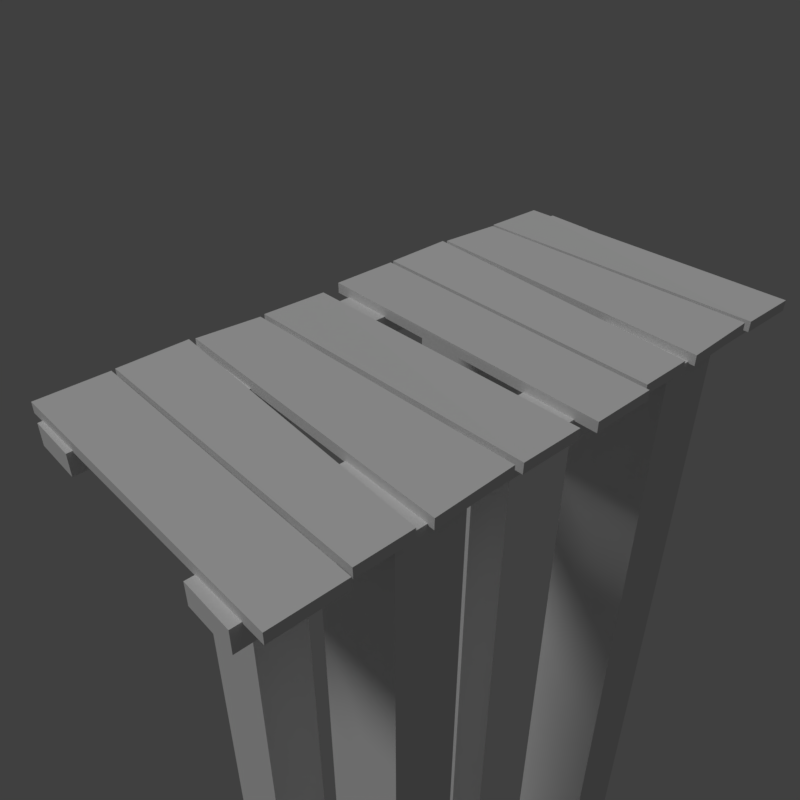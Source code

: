 # Source: bridge_1.blend  (saved by Blender 2.79.0; exported with 4.5.12 LTS)
import bpy
from mathutils import Matrix  # noqa: F401  (used for matrix-valued properties, if any)

bpy.ops.wm.read_factory_settings(use_empty=True)
scene = bpy.context.scene
scene.name = 'Scene'

# ---- collections
col_collection_1 = bpy.data.collections.new('Collection 1'); scene.collection.children.link(col_collection_1)

# ---- materials (node trees are filled in below, after node groups)
mat_bridge = bpy.data.materials.new('bridge')
mat_bridge.alpha_threshold = 0.0
mat_bridge.use_transparent_shadow = False
mat_bridge.roughness = 0.5
mat_bridge.specular_intensity = 0.0
mat_bridge.line_color = (0.0, 0.0, 0.0, 1.0)

# ---- material node trees

# ---- world
world_world = bpy.data.worlds.new('World'); scene.world = world_world
world_world.color = (0.05088, 0.05088, 0.05088)
world_world.use_sun_shadow = False
world_world.sun_shadow_jitter_overblur = 0.0
world_world.cycles.sampling_method = 'MANUAL'

# ---- cameras
cam_camera = bpy.data.cameras.new('Camera')
cam_camera.clip_end = 100.0
cam_camera.lens = 35.0
cam_camera.sensor_width = 32.0
cam_camera.sensor_height = 18.0
cam_camera.display_size = 2.0
cam_camera.dof.focus_distance = 0.0
cam_camera.dof.aperture_fstop = 128.0
cam_camera.dof.aperture_blades = 6

# ---- lights
light_hemi = bpy.data.lights.new('Hemi', 'SUN')
light_hemi.transmission_factor = 0.0
light_hemi.angle = 0.1993
light_hemi.energy = 1.0
light_hemi.shadow_buffer_clip_start = 0.5
light_hemi.shadow_soft_size = 0.1
light_hemi.shadow_cascade_max_distance = 1000.0

# ---- meshes
me_bridge1 = bpy.data.meshes.new('Bridge1')
me_bridge1.from_pydata([(0.502, -0.9536, -0.05049), (-0.4983, -0.9869, -0.04483), (0.4976, -0.7275, -0.04295), (-0.5017, -0.7749, -0.03912), (0.4977, -0.7287, -0.007407), (-0.5015, -0.7761, -0.003583), (0.5022, -0.9548, -0.01495), (-0.4981, -0.9881, -0.009295), (0.4466, -0.008223, -0.03146), (0.4466, -1.0, -0.03146), (0.278, -0.008223, -0.03146), (0.278, -1.0, -0.03146), (-0.4466, -1.0, -0.03146), (-0.278, -1.0, -0.03146), (-0.278, -0.008223, -0.03146), (-0.4466, -0.008223, -0.03146), (-0.5041, -0.4862, -0.03556), (0.4988, -0.4936, -0.03556), (-0.4959, -0.7509, -0.03556), (0.4807, -0.7042, -0.03556), (-0.4959, -0.7509, 0.0), (0.4807, -0.7042, 0.0), (-0.5041, -0.4862, 0.0), (0.4988, -0.4936, 0.0), (-0.501, -0.4343, 0.001883), (0.4986, -0.4732, 0.005451), (-0.499, -0.2629, -0.001412), (0.5012, -0.247, 0.001103), (-0.4989, -0.2636, -0.03696), (0.5013, -0.2477, -0.03445), (-0.5009, -0.435, -0.03367), (0.4987, -0.4739, -0.0301), (-0.278, -0.008223, -0.1043), (-0.278, -1.0, -0.1043), (-0.4466, -0.008223, -0.1043), (-0.4466, -1.0, -0.1043), (0.278, -1.0, -0.1043), (0.278, -0.008223, -0.1043), (0.4466, -1.0, -0.1043), (0.4466, -0.008223, -0.1043), (-0.519, -0.03215, -0.03556), (0.5, -0.01366, -0.03556), (-0.519, -0.2443, -0.03556), (0.5, -0.2352, -0.03556), (-0.519, -0.2443, 0.0), (0.5, -0.2352, 0.0), (-0.519, -0.03215, 0.0), (0.5, -0.01366, 0.0), (0.5073, -0.6094, -0.0303), (0.5073, -0.6094, -3.982), (0.2173, -0.6094, -0.0303), (0.2173, -0.6094, -3.982), (0.2173, -0.3906, -3.982), (0.2173, -0.3906, -0.0303), (0.5073, -0.3906, -3.982), (0.5073, -0.3906, -0.0303), (0.502, 0.04643, -0.05049), (-0.4983, 0.01312, -0.04483), (0.4976, 0.2725, -0.04295), (-0.5017, 0.2251, -0.03912), (0.4977, 0.2713, -0.007407), (-0.5015, 0.2239, -0.003583), (0.5022, 0.04524, -0.01495), (-0.4981, 0.01194, -0.009295), (0.4466, 1.0, -0.03146), (0.4466, -0.008223, -0.03146), (0.278, 1.0, -0.03146), (0.278, -0.008223, -0.03146), (-0.4466, -0.008223, -0.03146), (-0.278, -0.008223, -0.03146), (-0.278, 1.0, -0.03146), (-0.4466, 1.0, -0.03146), (-0.5041, 0.5138, -0.03556), (0.4988, 0.5064, -0.03556), (-0.4959, 0.2491, -0.03556), (0.4807, 0.2958, -0.03556), (-0.4959, 0.2491, 0.0), (0.4807, 0.2958, 0.0), (-0.5041, 0.5138, 0.0), (0.4988, 0.5064, 0.0), (-0.501, 0.5657, 0.001883), (0.4986, 0.5268, 0.005451), (-0.499, 0.7371, -0.001412), (0.5012, 0.753, 0.001103), (-0.4989, 0.7364, -0.03696), (0.5013, 0.7523, -0.03445), (-0.5009, 0.565, -0.03367), (0.4987, 0.5261, -0.0301), (-0.278, 1.0, -0.1043), (-0.278, -0.008223, -0.1043), (-0.4466, 1.0, -0.1043), (-0.4466, -0.008223, -0.1043), (0.278, -0.008223, -0.1043), (0.278, 1.0, -0.1043), (0.4466, -0.008223, -0.1043), (0.4466, 1.0, -0.1043), (-0.519, 0.9678, -0.03556), (0.5, 0.9863, -0.03556), (-0.519, 0.7557, -0.03556), (0.5, 0.7648, -0.03556), (-0.519, 0.7557, 0.0), (0.5, 0.7648, 0.0), (-0.519, 0.9678, 0.0), (0.5, 0.9863, 0.0), (-0.1927, 0.6094, -0.0303), (-0.1927, 0.6094, -3.982), (-0.4827, 0.6094, -0.0303), (-0.4827, 0.6094, -3.982), (-0.4827, 0.3906, -3.982), (-0.4827, 0.3906, -0.0303), (-0.1927, 0.3906, -3.982), (-0.1927, 0.3906, -0.0303), (0.5073, 0.6094, -0.0303), (0.5073, 0.6094, -3.982), (0.2173, 0.6094, -0.0303), (0.2173, 0.6094, -3.982), (0.2173, 0.3906, -3.982), (0.2173, 0.3906, -0.0303), (0.5073, 0.3906, -3.982), (0.5073, 0.3906, -0.0303), (-0.1927, -0.6094, -0.0303), (-0.1927, -0.6094, -3.982), (-0.4827, -0.6094, -0.0303), (-0.4827, -0.6094, -3.982), (-0.4827, -0.3906, -3.982), (-0.4827, -0.3906, -0.0303), (-0.1927, -0.3906, -3.982), (-0.1927, -0.3906, -0.0303)], [], [(21, 20, 18, 19), (23, 21, 19, 17), (19, 18, 16, 17), (21, 23, 22, 20), (22, 23, 17, 16), (20, 22, 16, 18), (6, 7, 1, 0), (4, 6, 0, 2), (5, 4, 2, 3), (7, 5, 3, 1), (3, 2, 0, 1), (5, 7, 6, 4), (34, 35, 12, 15), (38, 39, 8, 9), (39, 37, 10, 8), (32, 34, 15, 14), (33, 32, 14, 13), (37, 36, 11, 10), (36, 38, 9, 11), (35, 33, 13, 12), (11, 9, 8, 10), (12, 13, 14, 15), (27, 25, 31, 29), (25, 24, 30, 31), (26, 24, 25, 27), (28, 29, 31, 30), (24, 26, 28, 30), (26, 27, 29, 28), (45, 44, 42, 43), (47, 45, 43, 41), (43, 42, 40, 41), (45, 47, 46, 44), (46, 47, 41, 40), (44, 46, 40, 42), (54, 55, 48, 49), (55, 53, 50, 48), (53, 52, 51, 50), (52, 54, 49, 51), (51, 49, 48, 50), (53, 55, 54, 52), (34, 32, 33, 35), (37, 39, 38, 36), (77, 76, 74, 75), (79, 77, 75, 73), (75, 74, 72, 73), (77, 79, 78, 76), (78, 79, 73, 72), (76, 78, 72, 74), (62, 63, 57, 56), (60, 62, 56, 58), (61, 60, 58, 59), (63, 61, 59, 57), (59, 58, 56, 57), (61, 63, 62, 60), (90, 91, 68, 71), (94, 95, 64, 65), (95, 93, 66, 64), (88, 90, 71, 70), (89, 88, 70, 69), (93, 92, 67, 66), (92, 94, 65, 67), (91, 89, 69, 68), (67, 65, 64, 66), (68, 69, 70, 71), (83, 81, 87, 85), (81, 80, 86, 87), (82, 80, 81, 83), (84, 85, 87, 86), (80, 82, 84, 86), (82, 83, 85, 84), (101, 100, 98, 99), (103, 101, 99, 97), (99, 98, 96, 97), (101, 103, 102, 100), (102, 103, 97, 96), (100, 102, 96, 98), (106, 104, 105, 107), (108, 110, 111, 109), (107, 105, 110, 108), (106, 107, 108, 109), (104, 106, 109, 111), (105, 104, 111, 110), (114, 112, 113, 115), (116, 118, 119, 117), (115, 113, 118, 116), (114, 115, 116, 117), (112, 114, 117, 119), (113, 112, 119, 118), (90, 88, 89, 91), (93, 95, 94, 92), (126, 127, 120, 121), (127, 125, 122, 120), (125, 124, 123, 122), (124, 126, 121, 123), (123, 121, 120, 122), (125, 127, 126, 124)])
_uv = me_bridge1.uv_layers.new(name='UVMap')
_uv.uv.foreach_set('vector', [0.2666, 0.02328, 0.374, 0.02328, 0.374, 0.8673, 0.2666, 0.8673, 0.2666, 0.02328, 0.374, 0.02328, 0.374, 0.8673, 0.2666, 0.8673, 0.9581, 0.1785, 0.4391, 0.1565, 0.4347, 0.2811, 0.9678, 0.2776, 0.9581, 0.1785, 0.9678, 0.2776, 0.4347, 0.2811, 0.4391, 0.1565, 0.2666, 0.02328, 0.374, 0.02328, 0.374, 0.8673, 0.2666, 0.8673, 0.2666, 0.02328, 0.374, 0.02328, 0.374, 0.8673, 0.2666, 0.8673, 0.2666, 0.02328, 0.374, 0.02328, 0.374, 0.8673, 0.2666, 0.8673, 0.2666, 0.02328, 0.374, 0.02328, 0.374, 0.8673, 0.2666, 0.8673, 0.2666, 0.02328, 0.374, 0.02328, 0.374, 0.8673, 0.2666, 0.8673, 0.2666, 0.02328, 0.374, 0.02328, 0.374, 0.8673, 0.2666, 0.8673, 0.436, 0.1453, 0.9671, 0.1676, 0.9695, 0.06118, 0.4378, 0.04551, 0.4361, 0.1447, 0.4379, 0.04495, 0.9696, 0.06063, 0.9672, 0.167, 0.335, 0.9411, 0.2797, 0.9411, 0.2797, 0.9536, 0.335, 0.9536, 0.2797, 0.9411, 0.335, 0.9411, 0.335, 0.9536, 0.2797, 0.9536, 0.335, 0.9411, 0.335, 0.9411, 0.335, 0.9536, 0.335, 0.9536, 0.335, 0.9411, 0.335, 0.9411, 0.335, 0.9536, 0.335, 0.9536, 0.2797, 0.9411, 0.335, 0.9411, 0.335, 0.9536, 0.2797, 0.9536, 0.335, 0.9411, 0.2797, 0.9411, 0.2797, 0.9536, 0.335, 0.9536, 0.2797, 0.9411, 0.2797, 0.9411, 0.2797, 0.9536, 0.2797, 0.9536, 0.2797, 0.9411, 0.2797, 0.9411, 0.2797, 0.9536, 0.2797, 0.9536, 0.282, 0.03989, 0.3602, 0.03989, 0.3602, 0.4418, 0.282, 0.4418, 0.2845, 0.03989, 0.3627, 0.03989, 0.3627, 0.4418, 0.2845, 0.4418, 0.2666, 0.02328, 0.374, 0.02328, 0.374, 0.8673, 0.2666, 0.8673, 0.2666, 0.02328, 0.374, 0.02328, 0.374, 0.8673, 0.2666, 0.8673, 0.4374, 0.3862, 0.4364, 0.3055, 0.9677, 0.2872, 0.9691, 0.3936, 0.4375, 0.3858, 0.9691, 0.3933, 0.9677, 0.2869, 0.4364, 0.3052, 0.2666, 0.02328, 0.374, 0.02328, 0.374, 0.8673, 0.2666, 0.8673, 0.2666, 0.02328, 0.374, 0.02328, 0.374, 0.8673, 0.2666, 0.8673, 0.2666, 0.02328, 0.374, 0.02328, 0.374, 0.8673, 0.2666, 0.8673, 0.2666, 0.02328, 0.374, 0.02328, 0.374, 0.8673, 0.2666, 0.8673, 0.9684, 0.3992, 0.4268, 0.3949, 0.4268, 0.4947, 0.9684, 0.5034, 0.9684, 0.3992, 0.9684, 0.5034, 0.4268, 0.4947, 0.4268, 0.3949, 0.2666, 0.02328, 0.374, 0.02328, 0.374, 0.8673, 0.2666, 0.8673, 0.2666, 0.02328, 0.374, 0.02328, 0.374, 0.8673, 0.2666, 0.8673, 0.2262, 0.02257, 0.2262, 0.9324, 0.2014, 0.9324, 0.2014, 0.02257, 0.1103, 0.09352, 0.1385, 0.09352, 0.1385, 0.1744, 0.1103, 0.1744, 0.1674, 0.9324, 0.1674, 0.02257, 0.1921, 0.02257, 0.1921, 0.9324, 0.1232, 0.2706, 0.1449, 0.2706, 0.1449, 0.3326, 0.1232, 0.3326, 0.09, 0.9324, 0.03274, 0.9324, 0.03274, 0.02257, 0.09, 0.02257, 0.1003, 0.02257, 0.1576, 0.02257, 0.1576, 0.9324, 0.1003, 0.9324, 0.2845, 0.4418, 0.3627, 0.4418, 0.3627, 0.03989, 0.2845, 0.03989, 0.282, 0.4418, 0.3602, 0.4418, 0.3602, 0.03989, 0.282, 0.03989, 0.2666, 0.02328, 0.374, 0.02328, 0.374, 0.8673, 0.2666, 0.8673, 0.2666, 0.02328, 0.374, 0.02328, 0.374, 0.8673, 0.2666, 0.8673, 0.9581, 0.6491, 0.4391, 0.6271, 0.4347, 0.7516, 0.9678, 0.7482, 0.9581, 0.6491, 0.9678, 0.7482, 0.4347, 0.7516, 0.4391, 0.6271, 0.2666, 0.02328, 0.374, 0.02328, 0.374, 0.8673, 0.2666, 0.8673, 0.2666, 0.02328, 0.374, 0.02328, 0.374, 0.8673, 0.2666, 0.8673, 0.2666, 0.02328, 0.374, 0.02328, 0.374, 0.8673, 0.2666, 0.8673, 0.2666, 0.02328, 0.374, 0.02328, 0.374, 0.8673, 0.2666, 0.8673, 0.2666, 0.02328, 0.374, 0.02328, 0.374, 0.8673, 0.2666, 0.8673, 0.2666, 0.02328, 0.374, 0.02328, 0.374, 0.8673, 0.2666, 0.8673, 0.436, 0.6158, 0.9671, 0.6381, 0.9695, 0.5317, 0.4378, 0.516, 0.4361, 0.6152, 0.4379, 0.5155, 0.9696, 0.5312, 0.9672, 0.6375, 0.3912, 0.9411, 0.335, 0.9411, 0.335, 0.9536, 0.3912, 0.9536, 0.335, 0.9411, 0.3912, 0.9411, 0.3912, 0.9536, 0.335, 0.9536, 0.3912, 0.9411, 0.3912, 0.9411, 0.3912, 0.9536, 0.3912, 0.9536, 0.3912, 0.9411, 0.3912, 0.9411, 0.3912, 0.9536, 0.3912, 0.9536, 0.335, 0.9411, 0.3912, 0.9411, 0.3912, 0.9536, 0.335, 0.9536, 0.3912, 0.9411, 0.335, 0.9411, 0.335, 0.9536, 0.3912, 0.9536, 0.335, 0.9411, 0.335, 0.9411, 0.335, 0.9536, 0.335, 0.9536, 0.335, 0.9411, 0.335, 0.9411, 0.335, 0.9536, 0.335, 0.9536, 0.282, 0.4418, 0.3602, 0.4418, 0.3602, 0.8504, 0.282, 0.8504, 0.2845, 0.4418, 0.3627, 0.4418, 0.3627, 0.8504, 0.2845, 0.8504, 0.2666, 0.02328, 0.374, 0.02328, 0.374, 0.8673, 0.2666, 0.8673, 0.2666, 0.02328, 0.374, 0.02328, 0.374, 0.8673, 0.2666, 0.8673, 0.4374, 0.8567, 0.4364, 0.776, 0.9677, 0.7577, 0.9691, 0.8642, 0.4375, 0.8564, 0.9691, 0.8639, 0.9677, 0.7574, 0.4364, 0.7757, 0.2666, 0.02328, 0.374, 0.02328, 0.374, 0.8673, 0.2666, 0.8673, 0.2666, 0.02328, 0.374, 0.02328, 0.374, 0.8673, 0.2666, 0.8673, 0.2666, 0.02328, 0.374, 0.02328, 0.374, 0.8673, 0.2666, 0.8673, 0.2666, 0.02328, 0.374, 0.02328, 0.374, 0.8673, 0.2666, 0.8673, 0.9684, 0.8697, 0.4268, 0.8655, 0.4268, 0.9653, 0.9684, 0.974, 0.9684, 0.8697, 0.9684, 0.974, 0.4268, 0.9653, 0.4268, 0.8655, 0.2666, 0.02328, 0.374, 0.02328, 0.374, 0.8673, 0.2666, 0.8673, 0.2666, 0.02328, 0.374, 0.02328, 0.374, 0.8673, 0.2666, 0.8673, 0.1003, 0.02257, 0.1576, 0.02257, 0.1576, 0.9324, 0.1003, 0.9324, 0.09, 0.9324, 0.03274, 0.9324, 0.03274, 0.02257, 0.09, 0.02257, 0.1232, 0.2706, 0.1449, 0.2706, 0.1449, 0.3326, 0.1232, 0.3326, 0.1674, 0.9324, 0.1674, 0.02257, 0.1921, 0.02257, 0.1921, 0.9324, 0.1103, 0.09352, 0.1385, 0.09352, 0.1385, 0.1744, 0.1103, 0.1744, 0.2262, 0.02257, 0.2262, 0.9324, 0.2014, 0.9324, 0.2014, 0.02257, 0.1003, 0.02257, 0.1576, 0.02257, 0.1576, 0.9324, 0.1003, 0.9324, 0.09, 0.9324, 0.03274, 0.9324, 0.03274, 0.02257, 0.09, 0.02257, 0.1232, 0.2706, 0.1449, 0.2706, 0.1449, 0.3326, 0.1232, 0.3326, 0.1674, 0.9324, 0.1674, 0.02257, 0.1921, 0.02257, 0.1921, 0.9324, 0.1103, 0.09352, 0.1385, 0.09352, 0.1385, 0.1744, 0.1103, 0.1744, 0.2262, 0.02257, 0.2262, 0.9324, 0.2014, 0.9324, 0.2014, 0.02257, 0.2845, 0.8504, 0.3627, 0.8504, 0.3627, 0.4418, 0.2845, 0.4418, 0.282, 0.8504, 0.3602, 0.8504, 0.3602, 0.4418, 0.282, 0.4418, 0.2262, 0.02257, 0.2262, 0.9324, 0.2014, 0.9324, 0.2014, 0.02257, 0.1103, 0.09352, 0.1385, 0.09352, 0.1385, 0.1744, 0.1103, 0.1744, 0.1674, 0.9324, 0.1674, 0.02257, 0.1921, 0.02257, 0.1921, 0.9324, 0.1232, 0.2706, 0.1449, 0.2706, 0.1449, 0.3326, 0.1232, 0.3326, 0.09, 0.9324, 0.03274, 0.9324, 0.03274, 0.02257, 0.09, 0.02257, 0.1003, 0.02257, 0.1576, 0.02257, 0.1576, 0.9324, 0.1003, 0.9324])
me_bridge1.materials.append(mat_bridge)
me_bridge1.use_remesh_preserve_volume = False
me_bridge1.use_remesh_preserve_attributes = False
me_bridge1.use_mirror_vertex_groups = False
me_bridge1.use_paint_bone_selection = False
me_bridge1.use_paint_mask = True
me_bridge1.update()
me_bridge1collider = bpy.data.meshes.new('Bridge1Collider')
me_bridge1collider.from_pydata([(-0.501, -1.002, -0.05533), (-0.501, -1.002, 0.0), (-0.501, 1.002, -0.05533), (-0.501, 1.002, 0.0), (0.501, -1.002, -0.05533), (0.501, -1.002, 0.0), (0.501, 1.002, -0.05533), (0.501, 1.002, 0.0), (-0.4486, 0.4634, -0.03432), (-0.4486, 0.5366, -0.03432), (-0.2795, 0.4634, -0.03432), (-0.2795, 0.5366, -0.03432), (-0.4486, 0.4634, -4.0), (-0.4486, 0.5366, -4.0), (-0.2795, 0.5366, -4.0), (-0.2795, 0.4634, -4.0), (0.2791, 0.4634, -0.03432), (0.2791, 0.5366, -0.03432), (0.4482, 0.4634, -0.03432), (0.4482, 0.5366, -0.03432), (0.2791, 0.4634, -4.0), (0.2791, 0.5366, -4.0), (0.4482, 0.5366, -4.0), (0.4482, 0.4634, -4.0), (-0.4486, -0.5366, -0.03432), (-0.4486, -0.4634, -0.03432), (-0.2795, -0.5366, -0.03432), (-0.2795, -0.4634, -0.03432), (-0.4486, -0.5366, -4.0), (-0.4486, -0.4634, -4.0), (-0.2795, -0.4634, -4.0), (-0.2795, -0.5366, -4.0), (0.2791, -0.5366, -0.03432), (0.2791, -0.4634, -0.03432), (0.4482, -0.5366, -0.03432), (0.4482, -0.4634, -0.03432), (0.2791, -0.5366, -4.0), (0.2791, -0.4634, -4.0), (0.4482, -0.4634, -4.0), (0.4482, -0.5366, -4.0)], [], [(0, 1, 3, 2), (2, 3, 7, 6), (6, 7, 5, 4), (4, 5, 1, 0), (2, 6, 4, 0), (7, 3, 1, 5), (11, 10, 8, 9), (14, 13, 12, 15), (8, 10, 15, 12), (11, 9, 13, 14), (10, 11, 14, 15), (9, 8, 12, 13), (19, 18, 16, 17), (22, 21, 20, 23), (16, 18, 23, 20), (19, 17, 21, 22), (18, 19, 22, 23), (17, 16, 20, 21), (27, 26, 24, 25), (30, 29, 28, 31), (24, 26, 31, 28), (27, 25, 29, 30), (26, 27, 30, 31), (25, 24, 28, 29), (35, 34, 32, 33), (38, 37, 36, 39), (32, 34, 39, 36), (35, 33, 37, 38), (34, 35, 38, 39), (33, 32, 36, 37)])
me_bridge1collider.use_remesh_preserve_volume = False
me_bridge1collider.use_remesh_preserve_attributes = False
me_bridge1collider.use_mirror_vertex_groups = False
me_bridge1collider.update()

# ---- objects
ob_camera = bpy.data.objects.new('Camera', cam_camera)
ob_bridge1 = bpy.data.objects.new('Bridge1', me_bridge1)
ob_bridge1collider__colonly = bpy.data.objects.new('Bridge1Collider -colonly', me_bridge1collider)
ob_hemi = bpy.data.objects.new('Hemi', light_hemi)

# ---- transforms, parenting, visibility, modifiers, constraints
ob_camera.location = (-1.503, 1.499, 1.281)
ob_camera.rotation_euler = (0.9644, 5.015e-06, -2.296)
ob_camera.scale = (1.0, 1.0, 1.0)
ob_camera.hide_viewport = True
ob_camera.lineart.crease_threshold = 0.0
ob_bridge1.location = (0.0, 0.0, 0.0)
ob_bridge1.lineart.crease_threshold = 0.0
ob_bridge1collider__colonly.parent = ob_bridge1
ob_bridge1collider__colonly.location = (0.0, 0.0, 0.0)
ob_bridge1collider__colonly.hide_render = True
ob_bridge1collider__colonly.display_type = 'WIRE'
ob_bridge1collider__colonly.show_name = True
ob_bridge1collider__colonly.show_wire = True
ob_bridge1collider__colonly.show_all_edges = True
ob_bridge1collider__colonly.show_in_front = True
ob_bridge1collider__colonly.lineart.crease_threshold = 0.0
ob_hemi.location = (0.0, 0.0, 0.0)
ob_hemi.rotation_euler = (-0.588, 0.4478, -0.281)
ob_hemi.hide_viewport = True
ob_hemi.lineart.crease_threshold = 0.0

# ---- collection membership
col_collection_1.objects.link(ob_camera)
col_collection_1.objects.link(ob_bridge1)
col_collection_1.objects.link(ob_bridge1collider__colonly)
col_collection_1.objects.link(ob_hemi)

# ---- scene / render settings (as saved in the file)
scene.camera = ob_camera
scene.frame_start = 1; scene.frame_end = 250; scene.frame_set(1)
scene.render.engine = 'BLENDER_EEVEE_NEXT'
scene.render.resolution_x = 256
scene.render.resolution_y = 256
scene.render.resolution_percentage = 50
scene.render.dither_intensity = 0.0
scene.render.film_transparent = True
scene.cycles.use_denoising = False
scene.cycles.samples = 128
scene.cycles.sampling_pattern = 'TABULATED_SOBOL'
scene.cycles.use_adaptive_sampling = False
scene.cycles.use_light_tree = False
scene.cycles.blur_glossy = 0.0
scene.cycles.sample_clamp_indirect = 0.0
scene.view_settings.view_transform = 'Standard'
bpy.context.view_layer.update()
